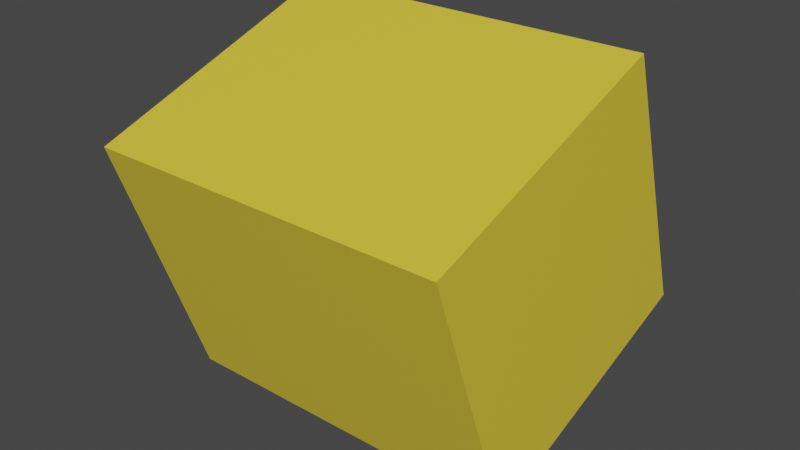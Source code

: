 # Source: Tridentpart3.blend  (saved by Blender 3.0.42; exported with 4.5.12 LTS)
import bpy
from mathutils import Matrix  # noqa: F401  (used for matrix-valued properties, if any)

bpy.ops.wm.read_factory_settings(use_empty=True)
scene = bpy.context.scene
scene.name = 'Scene'

# ---- collections
col_collection = bpy.data.collections.new('Collection'); scene.collection.children.link(col_collection)

# ---- materials (node trees are filled in below, after node groups)
mat_material_001 = bpy.data.materials.new('Material.001')
mat_material_001.use_transparent_shadow = False

# ---- material node trees
mat_material_001.use_nodes = True; mat_material_001.node_tree.nodes.clear()
_N = mat_material_001.node_tree.nodes; _L = mat_material_001.node_tree.links
n0 = _N.new('ShaderNodeBsdfPrincipled'); n0.name = 'Principled BSDF'; n0.location = (10, 300)
n0.distribution = 'GGX'
n0.subsurface_method = 'RANDOM_WALK_SKIN'
n0.inputs[0].default_value = (0.8, 0.611, 0.04557, 1.0)
n0.inputs[3].default_value = 1.45
n0.inputs[27].default_value = (0.0, 0.0, 0.0, 1.0)
n0.inputs[28].default_value = 1.0
n1 = _N.new('ShaderNodeOutputMaterial'); n1.name = 'Material Output'; n1.location = (300, 300)
_L.new(n0.outputs[0], n1.inputs[0])
n1.is_active_output = True

# ---- world
world_world = bpy.data.worlds.new('World'); scene.world = world_world
world_world.use_nodes = True; world_world.node_tree.nodes.clear()
_N = world_world.node_tree.nodes; _L = world_world.node_tree.links
n0 = _N.new('ShaderNodeOutputWorld'); n0.name = 'World Output'; n0.location = (300, 300)
n1 = _N.new('ShaderNodeBackground'); n1.name = 'Background'; n1.location = (10, 300)
n1.inputs[0].default_value = (0.05088, 0.05088, 0.05088, 1.0)
_L.new(n1.outputs[0], n0.inputs[0])
n0.is_active_output = True
world_world.color = (0.05088, 0.05088, 0.05088)
world_world.use_sun_shadow = False
world_world.sun_shadow_jitter_overblur = 0.0

# ---- meshes
me_cube_001 = bpy.data.meshes.new('Cube.001')
me_cube_001.from_pydata([(-1.0, -1.0, -1.0), (-1.0, -1.0, 1.0), (-1.0, 1.0, -1.0), (-1.0, 1.0, 1.0), (1.0, -1.0, -1.0), (1.0, -1.0, 1.0), (1.0, 1.0, -1.0), (1.0, 1.0, 1.0)], [], [(0, 1, 3, 2), (2, 3, 7, 6), (6, 7, 5, 4), (4, 5, 1, 0), (2, 6, 4, 0), (7, 3, 1, 5)])
_uv = me_cube_001.uv_layers.new(name='UVMap')
_uv.uv.foreach_set('vector', [0.375, 0.0, 0.625, 0.0, 0.625, 0.25, 0.375, 0.25, 0.375, 0.25, 0.625, 0.25, 0.625, 0.5, 0.375, 0.5, 0.375, 0.5, 0.625, 0.5, 0.625, 0.75, 0.375, 0.75, 0.375, 0.75, 0.625, 0.75, 0.625, 1.0, 0.375, 1.0, 0.125, 0.5, 0.375, 0.5, 0.375, 0.75, 0.125, 0.75, 0.625, 0.5, 0.875, 0.5, 0.875, 0.75, 0.625, 0.75])
me_cube_001.materials.append(mat_material_001)
me_cube_001.use_remesh_fix_poles = True
me_cube_001.use_remesh_preserve_attributes = False
me_cube_001.update()

# ---- objects
ob_cube = bpy.data.objects.new('Cube', me_cube_001)

# ---- transforms, parenting, visibility, modifiers, constraints
ob_cube.location = (0.007902, -0.5448, -0.1468)
ob_cube.rotation_euler = (0.3362, -0.0, 0.0)
ob_cube.scale = (0.2507, 0.1947, 0.1947)

# ---- collection membership
col_collection.objects.link(ob_cube)

# ---- scene / render settings (as saved in the file)
scene.frame_start = 1; scene.frame_end = 250; scene.frame_set(1)
scene.render.engine = 'BLENDER_EEVEE_NEXT'
scene.cycles.sampling_pattern = 'TABULATED_SOBOL'
scene.cycles.use_light_tree = False
scene.view_settings.view_transform = 'Filmic'
bpy.context.view_layer.update()

# ---- added for rendering (the .blend has no active camera and no usable light): camera, sun
cam_auto = bpy.data.cameras.new('AutoCamera')
cam_auto.lens = 50.0
cam_auto.sensor_width = 36.0
cam_auto.clip_end = 1000.0
ob_auto_camera = bpy.data.objects.new('AutoCamera', cam_auto)
scene.collection.objects.link(ob_auto_camera)
ob_auto_camera.location = (0.805818, -1.50234, 0.491565)
ob_auto_camera.rotation_euler = (1.09748, -7.21219e-08, 0.694738)
scene.camera = ob_auto_camera
light_auto_sun = bpy.data.lights.new('AutoSun', 'SUN')
light_auto_sun.energy = 3.0
light_auto_sun.angle = 0.0523599
ob_auto_sun = bpy.data.objects.new('AutoSun', light_auto_sun)
scene.collection.objects.link(ob_auto_sun)
ob_auto_sun.rotation_euler = (0.872665, 0.174533, 0.523599)
bpy.context.view_layer.update()
